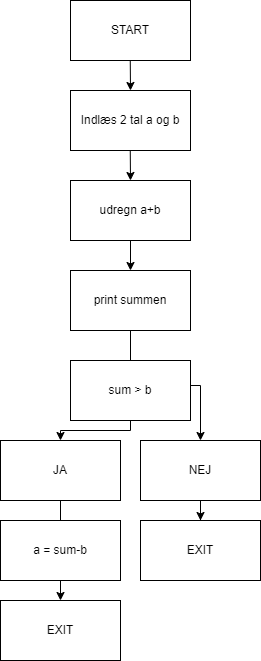

The diagram above was exported from draw.io. Its source (the exported page's mxGraphModel, read from the mxfile embedded in the PNG):
<mxGraphModel dx="1271" dy="819" grid="1" gridSize="10" guides="1" tooltips="1" connect="1" arrows="1" fold="1" page="1" pageScale="1" pageWidth="850" pageHeight="1100" math="0" shadow="0">
  <root>
    <mxCell id="0" />
    <mxCell id="1" parent="0" />
    <mxCell id="F6S5pZbEl8RGK6pN6iOC-1" value="START" style="rounded=0;whiteSpace=wrap;html=1;" parent="1" vertex="1">
      <mxGeometry x="100" y="40" width="120" height="60" as="geometry" />
    </mxCell>
    <mxCell id="F6S5pZbEl8RGK6pN6iOC-2" value="Indlæs 2 tal a og b" style="rounded=0;whiteSpace=wrap;html=1;" parent="1" vertex="1">
      <mxGeometry x="100" y="130" width="120" height="60" as="geometry" />
    </mxCell>
    <mxCell id="F6S5pZbEl8RGK6pN6iOC-15" value="" style="edgeStyle=orthogonalEdgeStyle;rounded=0;orthogonalLoop=1;jettySize=auto;html=1;" parent="1" source="F6S5pZbEl8RGK6pN6iOC-3" target="F6S5pZbEl8RGK6pN6iOC-4" edge="1">
      <mxGeometry relative="1" as="geometry" />
    </mxCell>
    <mxCell id="F6S5pZbEl8RGK6pN6iOC-3" value="udregn a+b" style="rounded=0;whiteSpace=wrap;html=1;" parent="1" vertex="1">
      <mxGeometry x="100" y="220" width="120" height="60" as="geometry" />
    </mxCell>
    <mxCell id="F6S5pZbEl8RGK6pN6iOC-26" value="" style="edgeStyle=orthogonalEdgeStyle;rounded=0;orthogonalLoop=1;jettySize=auto;html=1;" parent="1" source="F6S5pZbEl8RGK6pN6iOC-4" target="F6S5pZbEl8RGK6pN6iOC-7" edge="1">
      <mxGeometry relative="1" as="geometry" />
    </mxCell>
    <mxCell id="F6S5pZbEl8RGK6pN6iOC-4" value="print summen" style="rounded=0;whiteSpace=wrap;html=1;" parent="1" vertex="1">
      <mxGeometry x="100" y="310" width="120" height="60" as="geometry" />
    </mxCell>
    <mxCell id="F6S5pZbEl8RGK6pN6iOC-32" style="edgeStyle=orthogonalEdgeStyle;rounded=0;orthogonalLoop=1;jettySize=auto;html=1;exitX=0.5;exitY=1;exitDx=0;exitDy=0;entryX=0.5;entryY=0;entryDx=0;entryDy=0;" parent="1" source="F6S5pZbEl8RGK6pN6iOC-5" target="F6S5pZbEl8RGK6pN6iOC-6" edge="1">
      <mxGeometry relative="1" as="geometry">
        <Array as="points">
          <mxPoint x="160" y="470" />
          <mxPoint x="90" y="470" />
        </Array>
      </mxGeometry>
    </mxCell>
    <mxCell id="F6S5pZbEl8RGK6pN6iOC-5" value="sum &amp;gt; b" style="rounded=0;whiteSpace=wrap;html=1;" parent="1" vertex="1">
      <mxGeometry x="100" y="400" width="120" height="60" as="geometry" />
    </mxCell>
    <mxCell id="F6S5pZbEl8RGK6pN6iOC-29" value="" style="edgeStyle=orthogonalEdgeStyle;rounded=0;orthogonalLoop=1;jettySize=auto;html=1;" parent="1" source="F6S5pZbEl8RGK6pN6iOC-6" target="F6S5pZbEl8RGK6pN6iOC-10" edge="1">
      <mxGeometry relative="1" as="geometry" />
    </mxCell>
    <mxCell id="F6S5pZbEl8RGK6pN6iOC-6" value="JA" style="rounded=0;whiteSpace=wrap;html=1;" parent="1" vertex="1">
      <mxGeometry x="30" y="480" width="120" height="60" as="geometry" />
    </mxCell>
    <mxCell id="F6S5pZbEl8RGK6pN6iOC-30" value="" style="edgeStyle=orthogonalEdgeStyle;rounded=0;orthogonalLoop=1;jettySize=auto;html=1;" parent="1" source="F6S5pZbEl8RGK6pN6iOC-7" target="F6S5pZbEl8RGK6pN6iOC-9" edge="1">
      <mxGeometry relative="1" as="geometry" />
    </mxCell>
    <mxCell id="F6S5pZbEl8RGK6pN6iOC-7" value="NEJ" style="rounded=0;whiteSpace=wrap;html=1;" parent="1" vertex="1">
      <mxGeometry x="170" y="480" width="120" height="60" as="geometry" />
    </mxCell>
    <mxCell id="F6S5pZbEl8RGK6pN6iOC-8" value="a = sum-b" style="rounded=0;whiteSpace=wrap;html=1;" parent="1" vertex="1">
      <mxGeometry x="30" y="560" width="120" height="60" as="geometry" />
    </mxCell>
    <mxCell id="F6S5pZbEl8RGK6pN6iOC-9" value="EXIT" style="rounded=0;whiteSpace=wrap;html=1;" parent="1" vertex="1">
      <mxGeometry x="170" y="560" width="120" height="60" as="geometry" />
    </mxCell>
    <mxCell id="F6S5pZbEl8RGK6pN6iOC-10" value="EXIT" style="rounded=0;whiteSpace=wrap;html=1;" parent="1" vertex="1">
      <mxGeometry x="30" y="640" width="120" height="60" as="geometry" />
    </mxCell>
    <mxCell id="F6S5pZbEl8RGK6pN6iOC-12" value="" style="endArrow=classic;html=1;rounded=0;" parent="1" edge="1">
      <mxGeometry width="50" height="50" relative="1" as="geometry">
        <mxPoint x="159.76" y="100" as="sourcePoint" />
        <mxPoint x="160" y="130" as="targetPoint" />
      </mxGeometry>
    </mxCell>
    <mxCell id="F6S5pZbEl8RGK6pN6iOC-13" value="" style="endArrow=classic;html=1;rounded=0;" parent="1" edge="1">
      <mxGeometry width="50" height="50" relative="1" as="geometry">
        <mxPoint x="159.76" y="190" as="sourcePoint" />
        <mxPoint x="160" y="220" as="targetPoint" />
      </mxGeometry>
    </mxCell>
  </root>
</mxGraphModel>